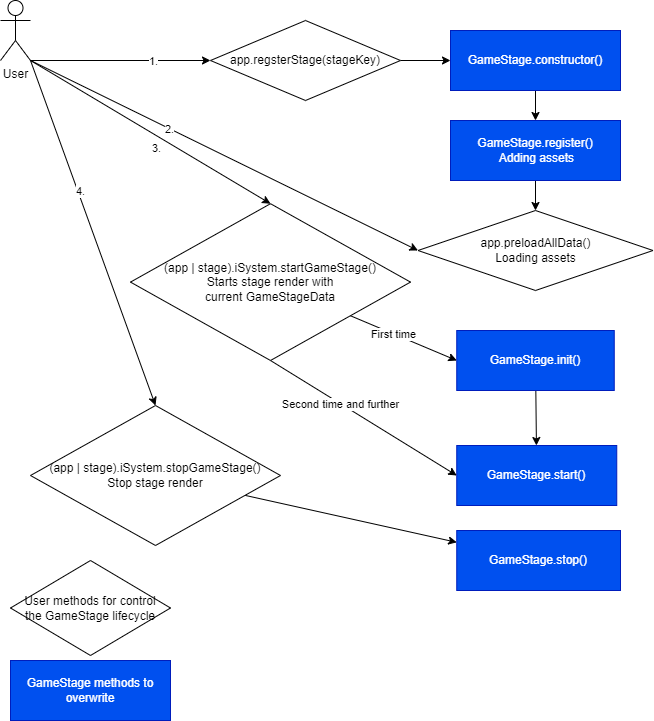

The diagram above was exported from draw.io. Its source (the exported page's mxGraphModel, read from the mxfile embedded in the PNG):
<mxGraphModel dx="763" dy="499" grid="1" gridSize="10" guides="1" tooltips="1" connect="1" arrows="1" fold="1" page="1" pageScale="1" pageWidth="827" pageHeight="1169" math="0" shadow="0">
  <root>
    <mxCell id="0" />
    <mxCell id="1" parent="0" />
    <mxCell id="15" value="" style="edgeStyle=none;html=1;" parent="1" source="7" target="14" edge="1">
      <mxGeometry relative="1" as="geometry" />
    </mxCell>
    <mxCell id="7" value="GameStage.constructor()" style="rounded=0;whiteSpace=wrap;html=1;fillColor=#0050ef;fontColor=#ffffff;strokeColor=#001DBC;" parent="1" vertex="1">
      <mxGeometry x="480" y="140" width="170" height="60" as="geometry" />
    </mxCell>
    <mxCell id="20" value="" style="edgeStyle=none;html=1;" parent="1" source="14" target="19" edge="1">
      <mxGeometry relative="1" as="geometry" />
    </mxCell>
    <mxCell id="14" value="GameStage.register()&lt;br&gt;&amp;nbsp;Adding assets" style="whiteSpace=wrap;html=1;rounded=0;fillColor=#0050ef;fontColor=#ffffff;strokeColor=#001DBC;" parent="1" vertex="1">
      <mxGeometry x="480" y="230" width="170" height="60" as="geometry" />
    </mxCell>
    <mxCell id="19" value="app.preloadAllData()&lt;br&gt;Loading assets" style="rhombus;whiteSpace=wrap;html=1;rounded=0;" parent="1" vertex="1">
      <mxGeometry x="447.5" y="320" width="235" height="80" as="geometry" />
    </mxCell>
    <mxCell id="24" value="" style="edgeStyle=none;html=1;" parent="1" source="21" target="23" edge="1">
      <mxGeometry relative="1" as="geometry" />
    </mxCell>
    <mxCell id="21" value="GameStage.init()" style="whiteSpace=wrap;html=1;rounded=0;fillColor=#0050ef;fontColor=#ffffff;strokeColor=#001DBC;" parent="1" vertex="1">
      <mxGeometry x="486.25" y="440" width="157.5" height="60" as="geometry" />
    </mxCell>
    <mxCell id="23" value="GameStage.start()" style="whiteSpace=wrap;html=1;rounded=0;fillColor=#0050ef;fontColor=#ffffff;strokeColor=#001DBC;" parent="1" vertex="1">
      <mxGeometry x="486.25" y="555" width="160" height="60" as="geometry" />
    </mxCell>
    <mxCell id="33" value="" style="edgeStyle=none;html=1;entryX=0;entryY=0.5;entryDx=0;entryDy=0;exitX=1;exitY=1;exitDx=0;exitDy=0;exitPerimeter=0;" parent="1" source="29" target="34" edge="1">
      <mxGeometry relative="1" as="geometry">
        <mxPoint x="165" y="140" as="targetPoint" />
      </mxGeometry>
    </mxCell>
    <mxCell id="37" value="1." style="edgeLabel;html=1;align=center;verticalAlign=middle;resizable=0;points=[];" parent="33" vertex="1" connectable="0">
      <mxGeometry x="0.3556" y="1" relative="1" as="geometry">
        <mxPoint y="1" as="offset" />
      </mxGeometry>
    </mxCell>
    <mxCell id="36" style="edgeStyle=none;html=1;exitX=1;exitY=1;exitDx=0;exitDy=0;exitPerimeter=0;entryX=0;entryY=0.5;entryDx=0;entryDy=0;" parent="1" source="29" target="19" edge="1">
      <mxGeometry relative="1" as="geometry" />
    </mxCell>
    <mxCell id="38" value="2." style="edgeLabel;html=1;align=center;verticalAlign=middle;resizable=0;points=[];" parent="36" vertex="1" connectable="0">
      <mxGeometry x="-0.749" y="-1" relative="1" as="geometry">
        <mxPoint x="90" y="44" as="offset" />
      </mxGeometry>
    </mxCell>
    <mxCell id="41" style="edgeStyle=none;html=1;exitX=1;exitY=1;exitDx=0;exitDy=0;exitPerimeter=0;entryX=0.5;entryY=0;entryDx=0;entryDy=0;" parent="1" source="29" target="43" edge="1">
      <mxGeometry relative="1" as="geometry">
        <mxPoint x="230" y="440" as="targetPoint" />
      </mxGeometry>
    </mxCell>
    <mxCell id="42" value="3." style="edgeLabel;html=1;align=center;verticalAlign=middle;resizable=0;points=[];" parent="41" vertex="1" connectable="0">
      <mxGeometry x="-0.6132" y="3" relative="1" as="geometry">
        <mxPoint x="78" y="62" as="offset" />
      </mxGeometry>
    </mxCell>
    <mxCell id="52" style="edgeStyle=none;html=1;exitX=1;exitY=1;exitDx=0;exitDy=0;exitPerimeter=0;entryX=0.5;entryY=0;entryDx=0;entryDy=0;" parent="1" source="29" target="48" edge="1">
      <mxGeometry relative="1" as="geometry" />
    </mxCell>
    <mxCell id="54" value="4." style="edgeLabel;html=1;align=center;verticalAlign=middle;resizable=0;points=[];" parent="52" vertex="1" connectable="0">
      <mxGeometry x="-0.5306" y="-4" relative="1" as="geometry">
        <mxPoint x="24" y="48" as="offset" />
      </mxGeometry>
    </mxCell>
    <mxCell id="29" value="User" style="shape=umlActor;verticalLabelPosition=bottom;verticalAlign=top;html=1;outlineConnect=0;" parent="1" vertex="1">
      <mxGeometry x="30" y="110" width="30" height="60" as="geometry" />
    </mxCell>
    <mxCell id="35" value="" style="edgeStyle=none;html=1;" parent="1" source="34" target="7" edge="1">
      <mxGeometry relative="1" as="geometry" />
    </mxCell>
    <mxCell id="34" value="app.regsterStage(stageKey)" style="rhombus;whiteSpace=wrap;html=1;rounded=0;" parent="1" vertex="1">
      <mxGeometry x="240" y="130" width="190" height="80" as="geometry" />
    </mxCell>
    <mxCell id="44" style="edgeStyle=none;html=1;entryX=0;entryY=0.5;entryDx=0;entryDy=0;" parent="1" source="43" target="21" edge="1">
      <mxGeometry relative="1" as="geometry" />
    </mxCell>
    <mxCell id="45" value="First time" style="edgeLabel;html=1;align=center;verticalAlign=middle;resizable=0;points=[];" parent="44" vertex="1" connectable="0">
      <mxGeometry x="-0.2" y="1" relative="1" as="geometry">
        <mxPoint y="1" as="offset" />
      </mxGeometry>
    </mxCell>
    <mxCell id="46" style="edgeStyle=none;html=1;exitX=0.5;exitY=1;exitDx=0;exitDy=0;entryX=0;entryY=0.5;entryDx=0;entryDy=0;" parent="1" source="43" target="23" edge="1">
      <mxGeometry relative="1" as="geometry" />
    </mxCell>
    <mxCell id="47" value="Second time and further" style="edgeLabel;html=1;align=center;verticalAlign=middle;resizable=0;points=[];" parent="46" vertex="1" connectable="0">
      <mxGeometry x="-0.2509" y="-1" relative="1" as="geometry">
        <mxPoint as="offset" />
      </mxGeometry>
    </mxCell>
    <mxCell id="43" value="(app | stage).iSystem.startGameStage()&lt;br&gt;Starts stage render with&lt;br&gt;current GameStageData&lt;br&gt;" style="rhombus;whiteSpace=wrap;html=1;rounded=0;" parent="1" vertex="1">
      <mxGeometry x="160" y="313.2" width="280" height="156.8" as="geometry" />
    </mxCell>
    <mxCell id="50" value="" style="edgeStyle=none;html=1;" parent="1" source="48" target="49" edge="1">
      <mxGeometry relative="1" as="geometry" />
    </mxCell>
    <mxCell id="48" value="(app | stage).iSystem.stopGameStage()&lt;br&gt;Stop stage render" style="rhombus;whiteSpace=wrap;html=1;rounded=0;" parent="1" vertex="1">
      <mxGeometry x="60" y="515" width="250" height="140" as="geometry" />
    </mxCell>
    <mxCell id="49" value="GameStage.stop()" style="whiteSpace=wrap;html=1;rounded=0;fillColor=#0050ef;fontColor=#ffffff;strokeColor=#001DBC;" parent="1" vertex="1">
      <mxGeometry x="486.25" y="640" width="163.75" height="60" as="geometry" />
    </mxCell>
    <mxCell id="53" value="GameStage methods to overwrite" style="rounded=0;whiteSpace=wrap;html=1;fillColor=#0050ef;fontColor=#ffffff;strokeColor=#001DBC;" parent="1" vertex="1">
      <mxGeometry x="40" y="770" width="160" height="60" as="geometry" />
    </mxCell>
    <mxCell id="57" value="User methods for control &lt;br&gt;the GameStage lifecycle" style="rhombus;whiteSpace=wrap;html=1;rounded=0;" parent="1" vertex="1">
      <mxGeometry x="40" y="670" width="160" height="95" as="geometry" />
    </mxCell>
  </root>
</mxGraphModel>